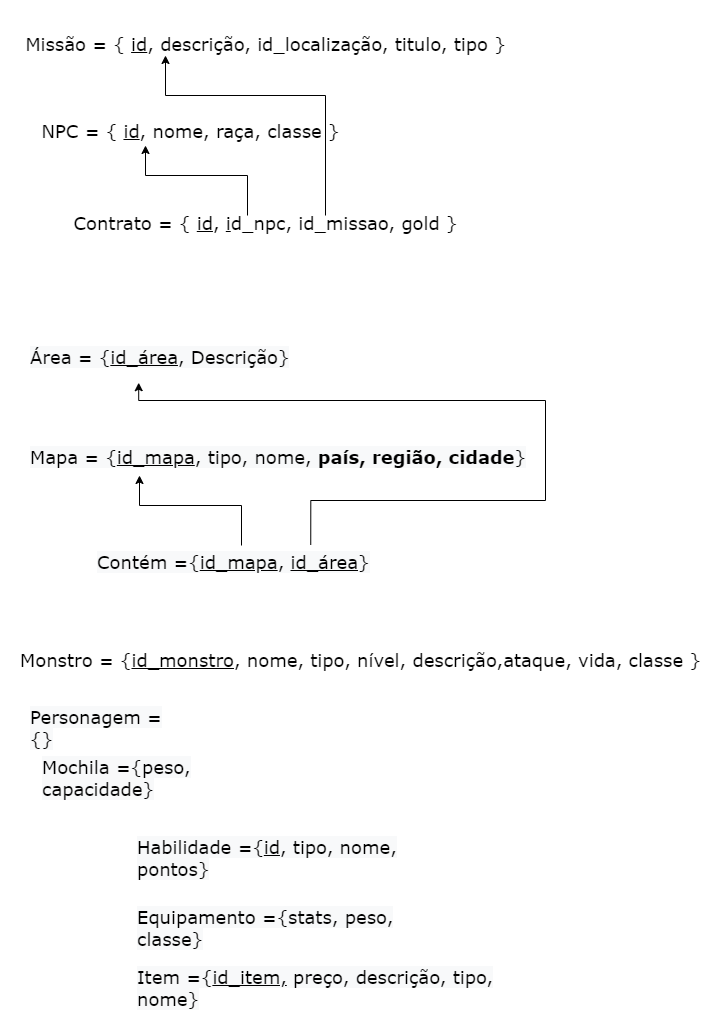

The diagram above was exported from draw.io. Its source (the exported page's mxGraphModel, read from the mxfile embedded in the PNG):
<mxGraphModel dx="2692" dy="579" grid="1" gridSize="10" guides="1" tooltips="1" connect="1" arrows="1" fold="1" page="1" pageScale="1" pageWidth="827" pageHeight="1169" math="0" shadow="0">
  <root>
    <mxCell id="0" />
    <mxCell id="1" parent="0" />
    <mxCell id="4BbHVOD9xlXePzwfk_bc-1" value="&lt;font face=&quot;Verdana&quot; style=&quot;font-size: 18px&quot;&gt;Monstro = {&lt;u&gt;id_monstro&lt;/u&gt;, nome, tipo, nível, descrição,ataque, vida, classe }&lt;/font&gt;" style="text;html=1;align=center;verticalAlign=middle;resizable=0;points=[];autosize=1;strokeColor=none;fillColor=none;" parent="1" vertex="1">
      <mxGeometry x="-770" y="670" width="550" height="20" as="geometry" />
    </mxCell>
    <mxCell id="JiJx1AAjN8WFwqTm7V4E-1" value="&lt;p class=&quot;western&quot; style=&quot;margin-bottom: 0cm ; direction: ltr ; line-height: 21.92px ; text-align: left ; background: transparent&quot;&gt;&lt;font style=&quot;font-size: 18px&quot; face=&quot;Verdana&quot;&gt;&lt;font color=&quot;#000000&quot;&gt;&lt;font&gt;&lt;font&gt;Missão = { &lt;/font&gt;&lt;/font&gt;&lt;/font&gt;&lt;font color=&quot;#000000&quot;&gt;&lt;font&gt;&lt;u&gt;&lt;span style=&quot;background: transparent&quot;&gt;id&lt;/span&gt;&lt;/u&gt;&lt;/font&gt;&lt;/font&gt;&lt;font color=&quot;#000000&quot;&gt;&lt;font&gt;&lt;font&gt;, descrição, id_localização, titulo, tipo }&lt;/font&gt;&lt;/font&gt;&lt;/font&gt;&lt;/font&gt;&lt;/p&gt;" style="text;html=1;align=center;verticalAlign=middle;resizable=0;points=[];autosize=1;strokeColor=none;fillColor=none;" parent="1" vertex="1">
      <mxGeometry x="-790" y="40" width="400" height="40" as="geometry" />
    </mxCell>
    <mxCell id="JiJx1AAjN8WFwqTm7V4E-3" value="&lt;p class=&quot;western&quot; align=&quot;left&quot; style=&quot;margin-bottom: 0.25cm ; direction: ltr ; line-height: 18.4px ; text-align: left ; background: transparent&quot;&gt;&lt;font style=&quot;font-size: 18px&quot; face=&quot;Verdana&quot;&gt;&lt;font color=&quot;#000000&quot;&gt;&lt;font&gt;&lt;font&gt;NPC = { &lt;/font&gt;&lt;/font&gt;&lt;/font&gt;&lt;font color=&quot;#000000&quot;&gt;&lt;font&gt;&lt;u&gt;&lt;span style=&quot;background: transparent&quot;&gt;id&lt;/span&gt;&lt;/u&gt;&lt;/font&gt;&lt;/font&gt;&lt;font color=&quot;#000000&quot;&gt;&lt;font&gt;&lt;font&gt;, nome, raça, classe }&lt;/font&gt;&lt;/font&gt;&lt;/font&gt;&lt;/font&gt;&lt;/p&gt;" style="text;html=1;align=center;verticalAlign=middle;resizable=0;points=[];autosize=1;strokeColor=none;fillColor=none;" parent="1" vertex="1">
      <mxGeometry x="-790" y="126" width="250" height="50" as="geometry" />
    </mxCell>
    <mxCell id="JiJx1AAjN8WFwqTm7V4E-4" value="&lt;p class=&quot;western&quot; style=&quot;margin-bottom: 0cm ; direction: ltr ; line-height: 21.92px ; text-align: left ; background: transparent&quot;&gt;&lt;font face=&quot;Verdana&quot; style=&quot;font-size: 18px&quot;&gt;&lt;font color=&quot;#000000&quot;&gt;&lt;font&gt;&lt;font&gt;Contrato = { &lt;/font&gt;&lt;/font&gt;&lt;/font&gt;&lt;font color=&quot;#000000&quot;&gt;&lt;font&gt;&lt;u&gt;&lt;span style=&quot;background: transparent&quot;&gt;id&lt;/span&gt;&lt;/u&gt;&lt;/font&gt;&lt;/font&gt;&lt;font color=&quot;#000000&quot;&gt;&lt;font&gt;, &lt;/font&gt;&lt;/font&gt;&lt;font color=&quot;#000000&quot;&gt;&lt;font&gt;&lt;u&gt;&lt;span style=&quot;background: transparent&quot;&gt;i&lt;/span&gt;&lt;/u&gt;&lt;/font&gt;&lt;/font&gt;&lt;font color=&quot;#000000&quot;&gt;&lt;font&gt;&lt;font&gt;d_npc, id_missao, gold }&lt;/font&gt;&lt;/font&gt;&lt;/font&gt;&lt;/font&gt;&lt;/p&gt;" style="text;html=1;align=center;verticalAlign=middle;resizable=0;points=[];autosize=1;strokeColor=none;fillColor=none;" parent="1" vertex="1">
      <mxGeometry x="-750" y="219" width="320" height="40" as="geometry" />
    </mxCell>
    <mxCell id="JiJx1AAjN8WFwqTm7V4E-5" value="" style="endArrow=classic;html=1;rounded=0;fontFamily=Verdana;fontSize=18;" parent="1" edge="1">
      <mxGeometry width="50" height="50" relative="1" as="geometry">
        <mxPoint x="-530" y="235" as="sourcePoint" />
        <mxPoint x="-690" y="75" as="targetPoint" />
        <Array as="points">
          <mxPoint x="-530" y="115" />
          <mxPoint x="-690" y="115" />
        </Array>
      </mxGeometry>
    </mxCell>
    <mxCell id="JiJx1AAjN8WFwqTm7V4E-7" value="" style="endArrow=classic;html=1;rounded=0;fontFamily=Verdana;fontSize=18;" parent="1" edge="1">
      <mxGeometry width="50" height="50" relative="1" as="geometry">
        <mxPoint x="-608" y="235" as="sourcePoint" />
        <mxPoint x="-710" y="165" as="targetPoint" />
        <Array as="points">
          <mxPoint x="-608" y="195" />
          <mxPoint x="-710" y="195" />
        </Array>
      </mxGeometry>
    </mxCell>
    <mxCell id="JiJx1AAjN8WFwqTm7V4E-9" value="&lt;span style=&quot;color: rgb(0, 0, 0); font-family: verdana; font-size: 18px; font-style: normal; font-weight: 400; letter-spacing: normal; text-align: center; text-indent: 0px; text-transform: none; word-spacing: 0px; background-color: rgb(248, 249, 250); display: inline; float: none;&quot;&gt;Personagem ={}&lt;/span&gt;" style="text;whiteSpace=wrap;html=1;fontSize=18;fontFamily=Verdana;" parent="1" vertex="1">
      <mxGeometry x="-827" y="720" width="150" height="40" as="geometry" />
    </mxCell>
    <mxCell id="JiJx1AAjN8WFwqTm7V4E-10" value="&lt;span style=&quot;color: rgb(0 , 0 , 0) ; font-family: &amp;#34;verdana&amp;#34; ; font-size: 18px ; font-style: normal ; font-weight: 400 ; letter-spacing: normal ; text-align: center ; text-indent: 0px ; text-transform: none ; word-spacing: 0px ; background-color: rgb(248 , 249 , 250) ; display: inline ; float: none&quot;&gt;Item ={&lt;u&gt;id_item,&lt;/u&gt;&amp;nbsp;preço, descrição, tipo, nome}&lt;/span&gt;" style="text;whiteSpace=wrap;html=1;fontSize=18;fontFamily=Verdana;" parent="1" vertex="1">
      <mxGeometry x="-720" y="980" width="360" height="40" as="geometry" />
    </mxCell>
    <mxCell id="JiJx1AAjN8WFwqTm7V4E-11" value="&lt;span style=&quot;color: rgb(0 , 0 , 0) ; font-family: &amp;#34;verdana&amp;#34; ; font-size: 18px ; font-style: normal ; font-weight: 400 ; letter-spacing: normal ; text-align: center ; text-indent: 0px ; text-transform: none ; word-spacing: 0px ; background-color: rgb(248 , 249 , 250) ; display: inline ; float: none&quot;&gt;Mochila ={peso, capacidade}&lt;/span&gt;" style="text;whiteSpace=wrap;html=1;fontSize=18;fontFamily=Verdana;" parent="1" vertex="1">
      <mxGeometry x="-815" y="770" width="260" height="40" as="geometry" />
    </mxCell>
    <mxCell id="JiJx1AAjN8WFwqTm7V4E-12" value="&lt;span style=&quot;color: rgb(0 , 0 , 0) ; font-family: &amp;#34;verdana&amp;#34; ; font-size: 18px ; font-style: normal ; font-weight: 400 ; letter-spacing: normal ; text-align: center ; text-indent: 0px ; text-transform: none ; word-spacing: 0px ; background-color: rgb(248 , 249 , 250) ; display: inline ; float: none&quot;&gt;Área = {&lt;u&gt;id_área&lt;/u&gt;, Descrição}&lt;/span&gt;" style="text;whiteSpace=wrap;html=1;fontSize=18;fontFamily=Verdana;" parent="1" vertex="1">
      <mxGeometry x="-827" y="360" width="290" height="40" as="geometry" />
    </mxCell>
    <mxCell id="JiJx1AAjN8WFwqTm7V4E-13" value="&lt;span style=&quot;color: rgb(0 , 0 , 0) ; font-family: &amp;#34;verdana&amp;#34; ; font-size: 18px ; font-style: normal ; font-weight: 400 ; letter-spacing: normal ; text-align: center ; text-indent: 0px ; text-transform: none ; word-spacing: 0px ; background-color: rgb(248 , 249 , 250) ; display: inline ; float: none&quot;&gt;Mapa = {&lt;u&gt;id_mapa&lt;/u&gt;, tipo, nome, &lt;/span&gt;&lt;span style=&quot;color: rgb(0 , 0 , 0) ; font-family: &amp;#34;verdana&amp;#34; ; font-size: 18px ; font-style: normal ; letter-spacing: normal ; text-align: center ; text-indent: 0px ; text-transform: none ; word-spacing: 0px ; background-color: rgb(248 , 249 , 250) ; display: inline ; float: none&quot;&gt;&lt;b&gt;país, região, cidade&lt;/b&gt;&lt;/span&gt;&lt;span style=&quot;color: rgb(0 , 0 , 0) ; font-family: &amp;#34;verdana&amp;#34; ; font-size: 18px ; font-style: normal ; font-weight: 400 ; letter-spacing: normal ; text-align: center ; text-indent: 0px ; text-transform: none ; word-spacing: 0px ; background-color: rgb(248 , 249 , 250) ; display: inline ; float: none&quot;&gt;}&lt;/span&gt;" style="text;whiteSpace=wrap;html=1;fontSize=18;fontFamily=Verdana;" parent="1" vertex="1">
      <mxGeometry x="-827" y="460" width="627" height="40" as="geometry" />
    </mxCell>
    <mxCell id="JiJx1AAjN8WFwqTm7V4E-14" value="&lt;span style=&quot;color: rgb(0 , 0 , 0) ; font-family: &amp;#34;verdana&amp;#34; ; font-size: 18px ; font-style: normal ; font-weight: 400 ; letter-spacing: normal ; text-align: center ; text-indent: 0px ; text-transform: none ; word-spacing: 0px ; background-color: rgb(248 , 249 , 250) ; display: inline ; float: none&quot;&gt;Habilidade ={&lt;u&gt;id&lt;/u&gt;, tipo, nome, pontos}&lt;/span&gt;" style="text;whiteSpace=wrap;html=1;fontSize=18;fontFamily=Verdana;" parent="1" vertex="1">
      <mxGeometry x="-720" y="850" width="310" height="40" as="geometry" />
    </mxCell>
    <mxCell id="JiJx1AAjN8WFwqTm7V4E-15" value="&lt;span style=&quot;color: rgb(0 , 0 , 0) ; font-family: &amp;#34;verdana&amp;#34; ; font-size: 18px ; font-style: normal ; font-weight: 400 ; letter-spacing: normal ; text-align: center ; text-indent: 0px ; text-transform: none ; word-spacing: 0px ; background-color: rgb(248 , 249 , 250) ; display: inline ; float: none&quot;&gt;Equipamento ={stats, peso, classe}&lt;/span&gt;" style="text;whiteSpace=wrap;html=1;fontSize=18;fontFamily=Verdana;" parent="1" vertex="1">
      <mxGeometry x="-720" y="920" width="290" height="40" as="geometry" />
    </mxCell>
    <mxCell id="Mg_BnVqe592QwYf2a49y-1" value="" style="endArrow=classic;html=1;rounded=0;fontFamily=Verdana;fontSize=18;" edge="1" parent="1">
      <mxGeometry width="50" height="50" relative="1" as="geometry">
        <mxPoint x="-614" y="565" as="sourcePoint" />
        <mxPoint x="-716" y="495" as="targetPoint" />
        <Array as="points">
          <mxPoint x="-614" y="525" />
          <mxPoint x="-716" y="525" />
        </Array>
      </mxGeometry>
    </mxCell>
    <mxCell id="Mg_BnVqe592QwYf2a49y-4" style="edgeStyle=orthogonalEdgeStyle;rounded=0;orthogonalLoop=1;jettySize=auto;html=1;exitX=0.75;exitY=0;exitDx=0;exitDy=0;entryX=0.38;entryY=1.055;entryDx=0;entryDy=0;entryPerimeter=0;" edge="1" parent="1" source="Mg_BnVqe592QwYf2a49y-2" target="JiJx1AAjN8WFwqTm7V4E-12">
      <mxGeometry relative="1" as="geometry">
        <Array as="points">
          <mxPoint x="-545" y="520" />
          <mxPoint x="-310" y="520" />
          <mxPoint x="-310" y="420" />
          <mxPoint x="-717" y="420" />
        </Array>
      </mxGeometry>
    </mxCell>
    <mxCell id="Mg_BnVqe592QwYf2a49y-2" value="&lt;span style=&quot;color: rgb(0 , 0 , 0) ; font-family: &amp;#34;verdana&amp;#34; ; font-size: 18px ; font-style: normal ; font-weight: 400 ; letter-spacing: normal ; text-align: center ; text-indent: 0px ; text-transform: none ; word-spacing: 0px ; background-color: rgb(248 , 249 , 250) ; display: inline ; float: none&quot;&gt;Contém ={&lt;u&gt;id_mapa&lt;/u&gt;, &lt;u&gt;id_área&lt;/u&gt;&lt;/span&gt;&lt;span style=&quot;color: rgb(0 , 0 , 0) ; font-family: &amp;#34;verdana&amp;#34; ; font-size: 18px ; font-style: normal ; font-weight: 400 ; letter-spacing: normal ; text-align: center ; text-indent: 0px ; text-transform: none ; word-spacing: 0px ; background-color: rgb(248 , 249 , 250) ; display: inline ; float: none&quot;&gt;}&lt;/span&gt;" style="text;whiteSpace=wrap;html=1;fontSize=18;fontFamily=Verdana;" vertex="1" parent="1">
      <mxGeometry x="-760" y="564.5" width="287" height="40" as="geometry" />
    </mxCell>
  </root>
</mxGraphModel>